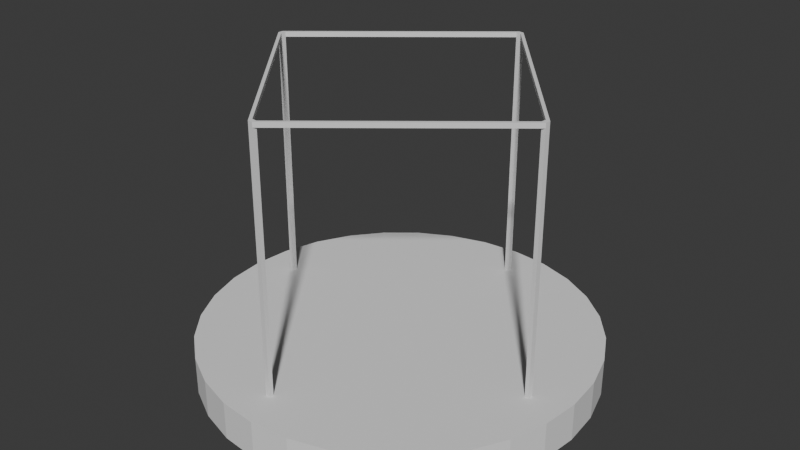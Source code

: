 # Source: machine-maker.blend  (saved by Blender 4.0.36; exported with 4.5.12 LTS)
import bpy
from mathutils import Matrix  # noqa: F401  (used for matrix-valued properties, if any)

bpy.ops.wm.read_factory_settings(use_empty=True)
scene = bpy.context.scene
scene.name = 'Scene'

# ---- collections
col_collection = bpy.data.collections.new('Collection'); scene.collection.children.link(col_collection)

# ---- world
world_world = bpy.data.worlds.new('World'); scene.world = world_world
world_world.use_nodes = True; world_world.node_tree.nodes.clear()
_N = world_world.node_tree.nodes; _L = world_world.node_tree.links
n0 = _N.new('ShaderNodeOutputWorld'); n0.name = 'World Output'; n0.location = (300, 300)
n1 = _N.new('ShaderNodeBackground'); n1.name = 'Background'; n1.location = (10, 300)
n1.inputs[0].default_value = (0.05088, 0.05088, 0.05088, 1.0)
_L.new(n1.outputs[0], n0.inputs[0])
n0.is_active_output = True
world_world.color = (0.05088, 0.05088, 0.05088)
world_world.use_sun_shadow = False
world_world.sun_shadow_jitter_overblur = 0.0

# ---- meshes
me_cylinder = bpy.data.meshes.new('Cylinder')
me_cylinder.from_pydata([(-3.42e-08, 3.824, -0.02056), (0.2528, 3.059, 0.7194), (0.7461, 3.751, -0.02056), (0.3488, 3.049, 0.7194), (1.464, 3.533, -0.02056), (2.125, 3.18, -0.02056), (2.704, 2.704, -0.02056), (3.18, 2.125, -0.02056), (3.533, 1.464, -0.02056), (3.751, 0.7461, -0.02056), (3.824, -5.261e-09, -0.02056), (3.059, -0.2528, 0.7194), (3.751, -0.7461, -0.02056), (3.049, -0.3488, 0.7194), (3.533, -1.464, -0.02056), (3.18, -2.125, -0.02056), (2.704, -2.704, -0.02056), (2.125, -3.18, -0.02056), (1.464, -3.533, -0.02056), (0.7461, -3.751, -0.02056), (-3.42e-08, -3.824, -0.02056), (-0.2528, -3.059, 0.7194), (-0.7461, -3.751, -0.02056), (-0.3488, -3.049, 0.7194), (-1.464, -3.533, -0.02056), (-2.125, -3.18, -0.02056), (-2.704, -2.704, -0.02056), (-3.18, -2.125, -0.02056), (-3.533, -1.464, -0.02056), (-3.751, -0.7461, -0.02056), (-3.824, -5.261e-09, -0.02056), (-3.059, 0.2528, 0.7194), (-3.751, 0.7461, -0.02056), (-3.049, 0.3488, 0.7194), (-3.533, 1.464, -0.02056), (-3.18, 2.125, -0.02056), (-2.704, 2.704, -0.02056), (-2.125, 3.18, -0.02056), (-1.464, 3.533, -0.02056), (-0.7461, 3.751, -0.02056), (0.7461, 3.751, 0.7194), (-3.42e-08, 3.824, 0.7194), (1.464, 3.533, 0.7194), (2.125, 3.18, 0.7194), (2.704, 2.704, 0.7194), (3.18, 2.125, 0.7194), (3.533, 1.464, 0.7194), (3.751, 0.7461, 0.7194), (3.824, -5.261e-09, 0.7194), (3.751, -0.7461, 0.7194), (3.533, -1.464, 0.7194), (3.18, -2.125, 0.7194), (2.704, -2.704, 0.7194), (2.125, -3.18, 0.7194), (1.464, -3.533, 0.7194), (0.7461, -3.751, 0.7194), (-3.42e-08, -3.824, 0.7194), (-0.7461, -3.751, 0.7194), (-1.464, -3.533, 0.7194), (-2.125, -3.18, 0.7194), (-2.704, -2.704, 0.7194), (-3.18, -2.125, 0.7194), (-3.533, -1.464, 0.7194), (-3.751, -0.7461, 0.7194), (-3.824, -5.261e-09, 0.7194), (-3.751, 0.7461, 0.7194), (-3.533, 1.464, 0.7194), (-3.18, 2.125, 0.7194), (-2.704, 2.704, 0.7194), (-2.125, 3.18, 0.7194), (-1.464, 3.533, 0.7194), (-0.7461, 3.751, 0.7194), (0.3583, 3.132, 0.7194), (0.2596, 3.142, 0.7194), (3.142, -0.2596, 0.7194), (3.132, -0.3583, 0.7194), (-0.2596, -3.142, 0.7194), (-0.3583, -3.132, 0.7194), (-3.142, 0.2596, 0.7194), (-3.132, 0.3583, 0.7194), (0.3583, 3.132, 5.643), (0.2596, 3.142, 5.643), (3.132, -0.3583, 5.643), (3.142, -0.2596, 5.643), (-0.3583, -3.132, 5.643), (-0.2596, -3.142, 5.643), (-3.132, 0.3583, 5.643), (-3.142, 0.2596, 5.643), (0.3488, 3.049, 5.643), (0.2528, 3.059, 5.643), (3.049, -0.3488, 5.643), (3.059, -0.2528, 5.643), (-0.3488, -3.049, 5.643), (-0.2528, -3.059, 5.643), (-3.049, 0.3488, 5.643), (-3.059, 0.2528, 5.643), (0.3583, 3.132, 5.734), (0.2596, 3.142, 5.734), (3.132, -0.3583, 5.734), (3.142, -0.2596, 5.734), (-0.3583, -3.132, 5.734), (-0.2596, -3.142, 5.734), (-3.132, 0.3583, 5.734), (-3.142, 0.2596, 5.734), (0.3488, 3.049, 5.734), (0.2528, 3.059, 5.734), (3.049, -0.3488, 5.734), (3.059, -0.2528, 5.734), (-0.3488, -3.049, 5.734), (-0.2528, -3.059, 5.734), (-3.049, 0.3488, 5.734), (-3.059, 0.2528, 5.734)], [], [(0, 41, 40, 2), (2, 40, 42, 4), (4, 42, 43, 5), (5, 43, 44, 6), (6, 44, 45, 7), (7, 45, 46, 8), (8, 46, 47, 9), (9, 47, 48, 10), (10, 48, 49, 12), (12, 49, 50, 14), (14, 50, 51, 15), (15, 51, 52, 16), (16, 52, 53, 17), (17, 53, 54, 18), (18, 54, 55, 19), (19, 55, 56, 20), (20, 56, 57, 22), (22, 57, 58, 24), (24, 58, 59, 25), (25, 59, 60, 26), (26, 60, 61, 27), (27, 61, 62, 28), (28, 62, 63, 29), (29, 63, 64, 30), (30, 64, 65, 32), (32, 65, 66, 34), (34, 66, 67, 35), (35, 67, 68, 36), (36, 68, 69, 37), (37, 69, 70, 38), (38, 70, 71, 39), (39, 71, 41, 0), (0, 2, 4, 5, 6, 7, 8, 9, 10, 12, 14, 15, 16, 17, 18, 19, 20, 22, 24, 25, 26, 27, 28, 29, 30, 32, 34, 35, 36, 37, 38, 39), (73, 72, 40, 41), (74, 75, 49, 48), (76, 77, 57, 56), (78, 79, 65, 64), (31, 33, 94, 95), (21, 23, 92, 93), (50, 49, 75, 13, 11, 74, 48, 47, 46, 45, 44, 43, 42, 40, 72, 3, 1, 73, 41, 71, 70, 69, 68, 67, 66, 65, 79, 33, 31, 78, 64, 63, 62, 61, 60, 59, 58, 57, 77, 23, 21, 76, 56, 55, 54, 53, 52, 51), (11, 13, 90, 91), (1, 3, 88, 89), (86, 87, 103, 102), (107, 99, 96, 104), (84, 85, 101, 100), (91, 107, 104, 88), (73, 1, 89, 81), (72, 73, 81, 80), (74, 11, 91, 83), (75, 74, 83, 82), (3, 72, 80, 88), (76, 21, 93, 85), (77, 76, 85, 84), (13, 75, 82, 90), (78, 31, 95, 87), (79, 78, 87, 86), (23, 77, 84, 92), (33, 79, 86, 94), (105, 104, 96, 97), (107, 106, 98, 99), (109, 108, 100, 101), (111, 110, 102, 103), (109, 101, 98, 106), (89, 88, 104, 105), (93, 109, 106, 90), (91, 90, 106, 107), (111, 103, 100, 108), (93, 92, 108, 109), (95, 111, 108, 92), (95, 94, 110, 111), (80, 81, 97, 96), (102, 110, 105, 97), (86, 102, 97, 81), (82, 83, 99, 98), (101, 85, 82, 98), (85, 93, 90, 82), (103, 87, 84, 100), (87, 95, 92, 84), (110, 94, 89, 105), (94, 86, 81, 89), (99, 83, 80, 96), (83, 91, 88, 80)])
_uv = me_cylinder.uv_layers.new(name='UVMap')
_uv.uv.foreach_set('vector', [1.0, 0.5, 1.0, 1.0, 0.9688, 1.0, 0.9688, 0.5, 0.9688, 0.5, 0.9688, 1.0, 0.9375, 1.0, 0.9375, 0.5, 0.9375, 0.5, 0.9375, 1.0, 0.9062, 1.0, 0.9062, 0.5, 0.9062, 0.5, 0.9062, 1.0, 0.875, 1.0, 0.875, 0.5, 0.875, 0.5, 0.875, 1.0, 0.8438, 1.0, 0.8438, 0.5, 0.8438, 0.5, 0.8438, 1.0, 0.8125, 1.0, 0.8125, 0.5, 0.8125, 0.5, 0.8125, 1.0, 0.7812, 1.0, 0.7812, 0.5, 0.7812, 0.5, 0.7812, 1.0, 0.75, 1.0, 0.75, 0.5, 0.75, 0.5, 0.75, 1.0, 0.7188, 1.0, 0.7188, 0.5, 0.7188, 0.5, 0.7188, 1.0, 0.6875, 1.0, 0.6875, 0.5, 0.6875, 0.5, 0.6875, 1.0, 0.6562, 1.0, 0.6562, 0.5, 0.6562, 0.5, 0.6562, 1.0, 0.625, 1.0, 0.625, 0.5, 0.625, 0.5, 0.625, 1.0, 0.5938, 1.0, 0.5938, 0.5, 0.5938, 0.5, 0.5938, 1.0, 0.5625, 1.0, 0.5625, 0.5, 0.5625, 0.5, 0.5625, 1.0, 0.5312, 1.0, 0.5312, 0.5, 0.5312, 0.5, 0.5312, 1.0, 0.5, 1.0, 0.5, 0.5, 0.5, 0.5, 0.5, 1.0, 0.4688, 1.0, 0.4688, 0.5, 0.4688, 0.5, 0.4688, 1.0, 0.4375, 1.0, 0.4375, 0.5, 0.4375, 0.5, 0.4375, 1.0, 0.4062, 1.0, 0.4062, 0.5, 0.4062, 0.5, 0.4062, 1.0, 0.375, 1.0, 0.375, 0.5, 0.375, 0.5, 0.375, 1.0, 0.3438, 1.0, 0.3438, 0.5, 0.3438, 0.5, 0.3438, 1.0, 0.3125, 1.0, 0.3125, 0.5, 0.3125, 0.5, 0.3125, 1.0, 0.2812, 1.0, 0.2812, 0.5, 0.2812, 0.5, 0.2812, 1.0, 0.25, 1.0, 0.25, 0.5, 0.25, 0.5, 0.25, 1.0, 0.2188, 1.0, 0.2188, 0.5, 0.2188, 0.5, 0.2188, 1.0, 0.1875, 1.0, 0.1875, 0.5, 0.1875, 0.5, 0.1875, 1.0, 0.1562, 1.0, 0.1562, 0.5, 0.1562, 0.5, 0.1562, 1.0, 0.125, 1.0, 0.125, 0.5, 0.125, 0.5, 0.125, 1.0, 0.09375, 1.0, 0.09375, 0.5, 0.09375, 0.5, 0.09375, 1.0, 0.0625, 1.0, 0.0625, 0.5, 0.0625, 0.5, 0.0625, 1.0, 0.03125, 1.0, 0.03125, 0.5, 0.03125, 0.5, 0.03125, 1.0, 0.0, 1.0, 0.0, 0.5, 0.75, 0.49, 0.7968, 0.4854, 0.8418, 0.4717, 0.8833, 0.4496, 0.9197, 0.4197, 0.9496, 0.3833, 0.9717, 0.3418, 0.9854, 0.2968, 0.99, 0.25, 0.9854, 0.2032, 0.9717, 0.1582, 0.9496, 0.1167, 0.9197, 0.08029, 0.8833, 0.05045, 0.8418, 0.02827, 0.7968, 0.01461, 0.75, 0.01, 0.7032, 0.01461, 0.6582, 0.02827, 0.6167, 0.05045, 0.5803, 0.08029, 0.5504, 0.1167, 0.5283, 0.1582, 0.5146, 0.2032, 0.51, 0.25, 0.5146, 0.2968, 0.5283, 0.3418, 0.5504, 0.3833, 0.5803, 0.4197, 0.6167, 0.4496, 0.6582, 0.4717, 0.7032, 0.4854, 0.25, 0.4488, 0.2888, 0.445, 0.2968, 0.4854, 0.25, 0.49, 0.4488, 0.25, 0.445, 0.2112, 0.4854, 0.2032, 0.49, 0.25, 0.25, 0.05123, 0.2112, 0.05505, 0.2032, 0.01461, 0.25, 0.01, 0.05123, 0.25, 0.05505, 0.2888, 0.01461, 0.2968, 0.01, 0.25, 0.05649, 0.25, 0.06021, 0.2878, 0.06021, 0.2878, 0.05649, 0.25, 0.25, 0.05649, 0.2122, 0.06021, 0.2122, 0.06021, 0.25, 0.05649, 0.4717, 0.1582, 0.4854, 0.2032, 0.445, 0.2112, 0.4398, 0.2122, 0.4435, 0.25, 0.4488, 0.25, 0.49, 0.25, 0.4854, 0.2968, 0.4717, 0.3418, 0.4496, 0.3833, 0.4197, 0.4197, 0.3833, 0.4496, 0.3418, 0.4717, 0.2968, 0.4854, 0.2888, 0.445, 0.2878, 0.4398, 0.25, 0.4435, 0.25, 0.4488, 0.25, 0.49, 0.2032, 0.4854, 0.1582, 0.4717, 0.1167, 0.4496, 0.08029, 0.4197, 0.05045, 0.3833, 0.02827, 0.3418, 0.01461, 0.2968, 0.05505, 0.2888, 0.06021, 0.2878, 0.05649, 0.25, 0.05123, 0.25, 0.01, 0.25, 0.01461, 0.2032, 0.02827, 0.1582, 0.05045, 0.1167, 0.08029, 0.08029, 0.1167, 0.05045, 0.1582, 0.02827, 0.2032, 0.01461, 0.2112, 0.05505, 0.2122, 0.06021, 0.25, 0.05649, 0.25, 0.05123, 0.25, 0.01, 0.2968, 0.01461, 0.3418, 0.02827, 0.3833, 0.05045, 0.4197, 0.08029, 0.4496, 0.1167, 0.4435, 0.25, 0.4398, 0.2122, 0.4398, 0.2122, 0.4435, 0.25, 0.25, 0.4435, 0.2878, 0.4398, 0.2878, 0.4398, 0.25, 0.4435, 0.05505, 0.2888, 0.05123, 0.25, 0.05123, 0.25, 0.05505, 0.2888, 0.4435, 0.25, 0.4488, 0.25, 0.2888, 0.445, 0.2878, 0.4398, 0.2112, 0.05505, 0.25, 0.05123, 0.25, 0.05123, 0.2112, 0.05505, 0.4435, 0.25, 0.4435, 0.25, 0.2878, 0.4398, 0.2878, 0.4398, 0.25, 0.4488, 0.25, 0.4435, 0.25, 0.4435, 0.25, 0.4488, 0.2888, 0.445, 0.25, 0.4488, 0.25, 0.4488, 0.2888, 0.445, 0.4488, 0.25, 0.4435, 0.25, 0.4435, 0.25, 0.4488, 0.25, 0.445, 0.2112, 0.4488, 0.25, 0.4488, 0.25, 0.445, 0.2112, 0.2878, 0.4398, 0.2888, 0.445, 0.2888, 0.445, 0.2878, 0.4398, 0.25, 0.05123, 0.25, 0.05649, 0.25, 0.05649, 0.25, 0.05123, 0.2112, 0.05505, 0.25, 0.05123, 0.25, 0.05123, 0.2112, 0.05505, 0.4398, 0.2122, 0.445, 0.2112, 0.445, 0.2112, 0.4398, 0.2122, 0.05123, 0.25, 0.05649, 0.25, 0.05649, 0.25, 0.05123, 0.25, 0.05505, 0.2888, 0.05123, 0.25, 0.05123, 0.25, 0.05505, 0.2888, 0.2122, 0.06021, 0.2112, 0.05505, 0.2112, 0.05505, 0.2122, 0.06021, 0.06021, 0.2878, 0.05505, 0.2888, 0.05505, 0.2888, 0.06021, 0.2878, 0.25, 0.4435, 0.2878, 0.4398, 0.2888, 0.445, 0.25, 0.4488, 0.4435, 0.25, 0.4398, 0.2122, 0.445, 0.2112, 0.4488, 0.25, 0.25, 0.05649, 0.2122, 0.06021, 0.2112, 0.05505, 0.25, 0.05123, 0.05649, 0.25, 0.06021, 0.2878, 0.05505, 0.2888, 0.05123, 0.25, 0.25, 0.05649, 0.25, 0.05123, 0.445, 0.2112, 0.4398, 0.2122, 0.25, 0.4435, 0.2878, 0.4398, 0.2878, 0.4398, 0.25, 0.4435, 0.25, 0.05649, 0.25, 0.05649, 0.4398, 0.2122, 0.4398, 0.2122, 0.4435, 0.25, 0.4398, 0.2122, 0.4398, 0.2122, 0.4435, 0.25, 0.05649, 0.25, 0.05123, 0.25, 0.2112, 0.05505, 0.2122, 0.06021, 0.25, 0.05649, 0.2122, 0.06021, 0.2122, 0.06021, 0.25, 0.05649, 0.05649, 0.25, 0.05649, 0.25, 0.2122, 0.06021, 0.2122, 0.06021, 0.05649, 0.25, 0.06021, 0.2878, 0.06021, 0.2878, 0.05649, 0.25, 0.2888, 0.445, 0.25, 0.4488, 0.25, 0.4488, 0.2888, 0.445, 0.05505, 0.2888, 0.06021, 0.2878, 0.25, 0.4435, 0.25, 0.4488, 0.05505, 0.2888, 0.05505, 0.2888, 0.25, 0.4488, 0.25, 0.4488, 0.445, 0.2112, 0.4488, 0.25, 0.4488, 0.25, 0.445, 0.2112, 0.25, 0.05123, 0.25, 0.05123, 0.445, 0.2112, 0.445, 0.2112, 0.25, 0.05123, 0.25, 0.05649, 0.4398, 0.2122, 0.445, 0.2112, 0.05123, 0.25, 0.05123, 0.25, 0.2112, 0.05505, 0.2112, 0.05505, 0.05123, 0.25, 0.05649, 0.25, 0.2122, 0.06021, 0.2112, 0.05505, 0.06021, 0.2878, 0.06021, 0.2878, 0.25, 0.4435, 0.25, 0.4435, 0.06021, 0.2878, 0.05505, 0.2888, 0.25, 0.4488, 0.25, 0.4435, 0.4488, 0.25, 0.4488, 0.25, 0.2888, 0.445, 0.2888, 0.445, 0.4488, 0.25, 0.4435, 0.25, 0.2878, 0.4398, 0.2888, 0.445])
me_cylinder.update()

# ---- objects
ob_cylinder_col = bpy.data.objects.new('Cylinder-col', me_cylinder)

# ---- transforms, parenting, visibility, modifiers, constraints
ob_cylinder_col.location = (0.0, 0.0, 0.0)

# ---- collection membership
col_collection.objects.link(ob_cylinder_col)

# ---- scene / render settings (as saved in the file)
scene.frame_start = 1; scene.frame_end = 250; scene.frame_set(1)
scene.render.engine = 'BLENDER_EEVEE_NEXT'
scene.cycles.sampling_pattern = 'TABULATED_SOBOL'
bpy.context.view_layer.update()

# ---- added for rendering (the .blend has no active camera and no usable light): camera, sun
cam_auto = bpy.data.cameras.new('AutoCamera')
cam_auto.lens = 50.0
cam_auto.sensor_width = 36.0
cam_auto.clip_end = 1000.0
ob_auto_camera = bpy.data.objects.new('AutoCamera', cam_auto)
scene.collection.objects.link(ob_auto_camera)
ob_auto_camera.location = (11.3364, -13.6036, 11.9258)
ob_auto_camera.rotation_euler = (1.09748, -7.21219e-08, 0.694738)
scene.camera = ob_auto_camera
light_auto_sun = bpy.data.lights.new('AutoSun', 'SUN')
light_auto_sun.energy = 3.0
light_auto_sun.angle = 0.0523599
ob_auto_sun = bpy.data.objects.new('AutoSun', light_auto_sun)
scene.collection.objects.link(ob_auto_sun)
ob_auto_sun.rotation_euler = (0.872665, 0.174533, 0.523599)
bpy.context.view_layer.update()
